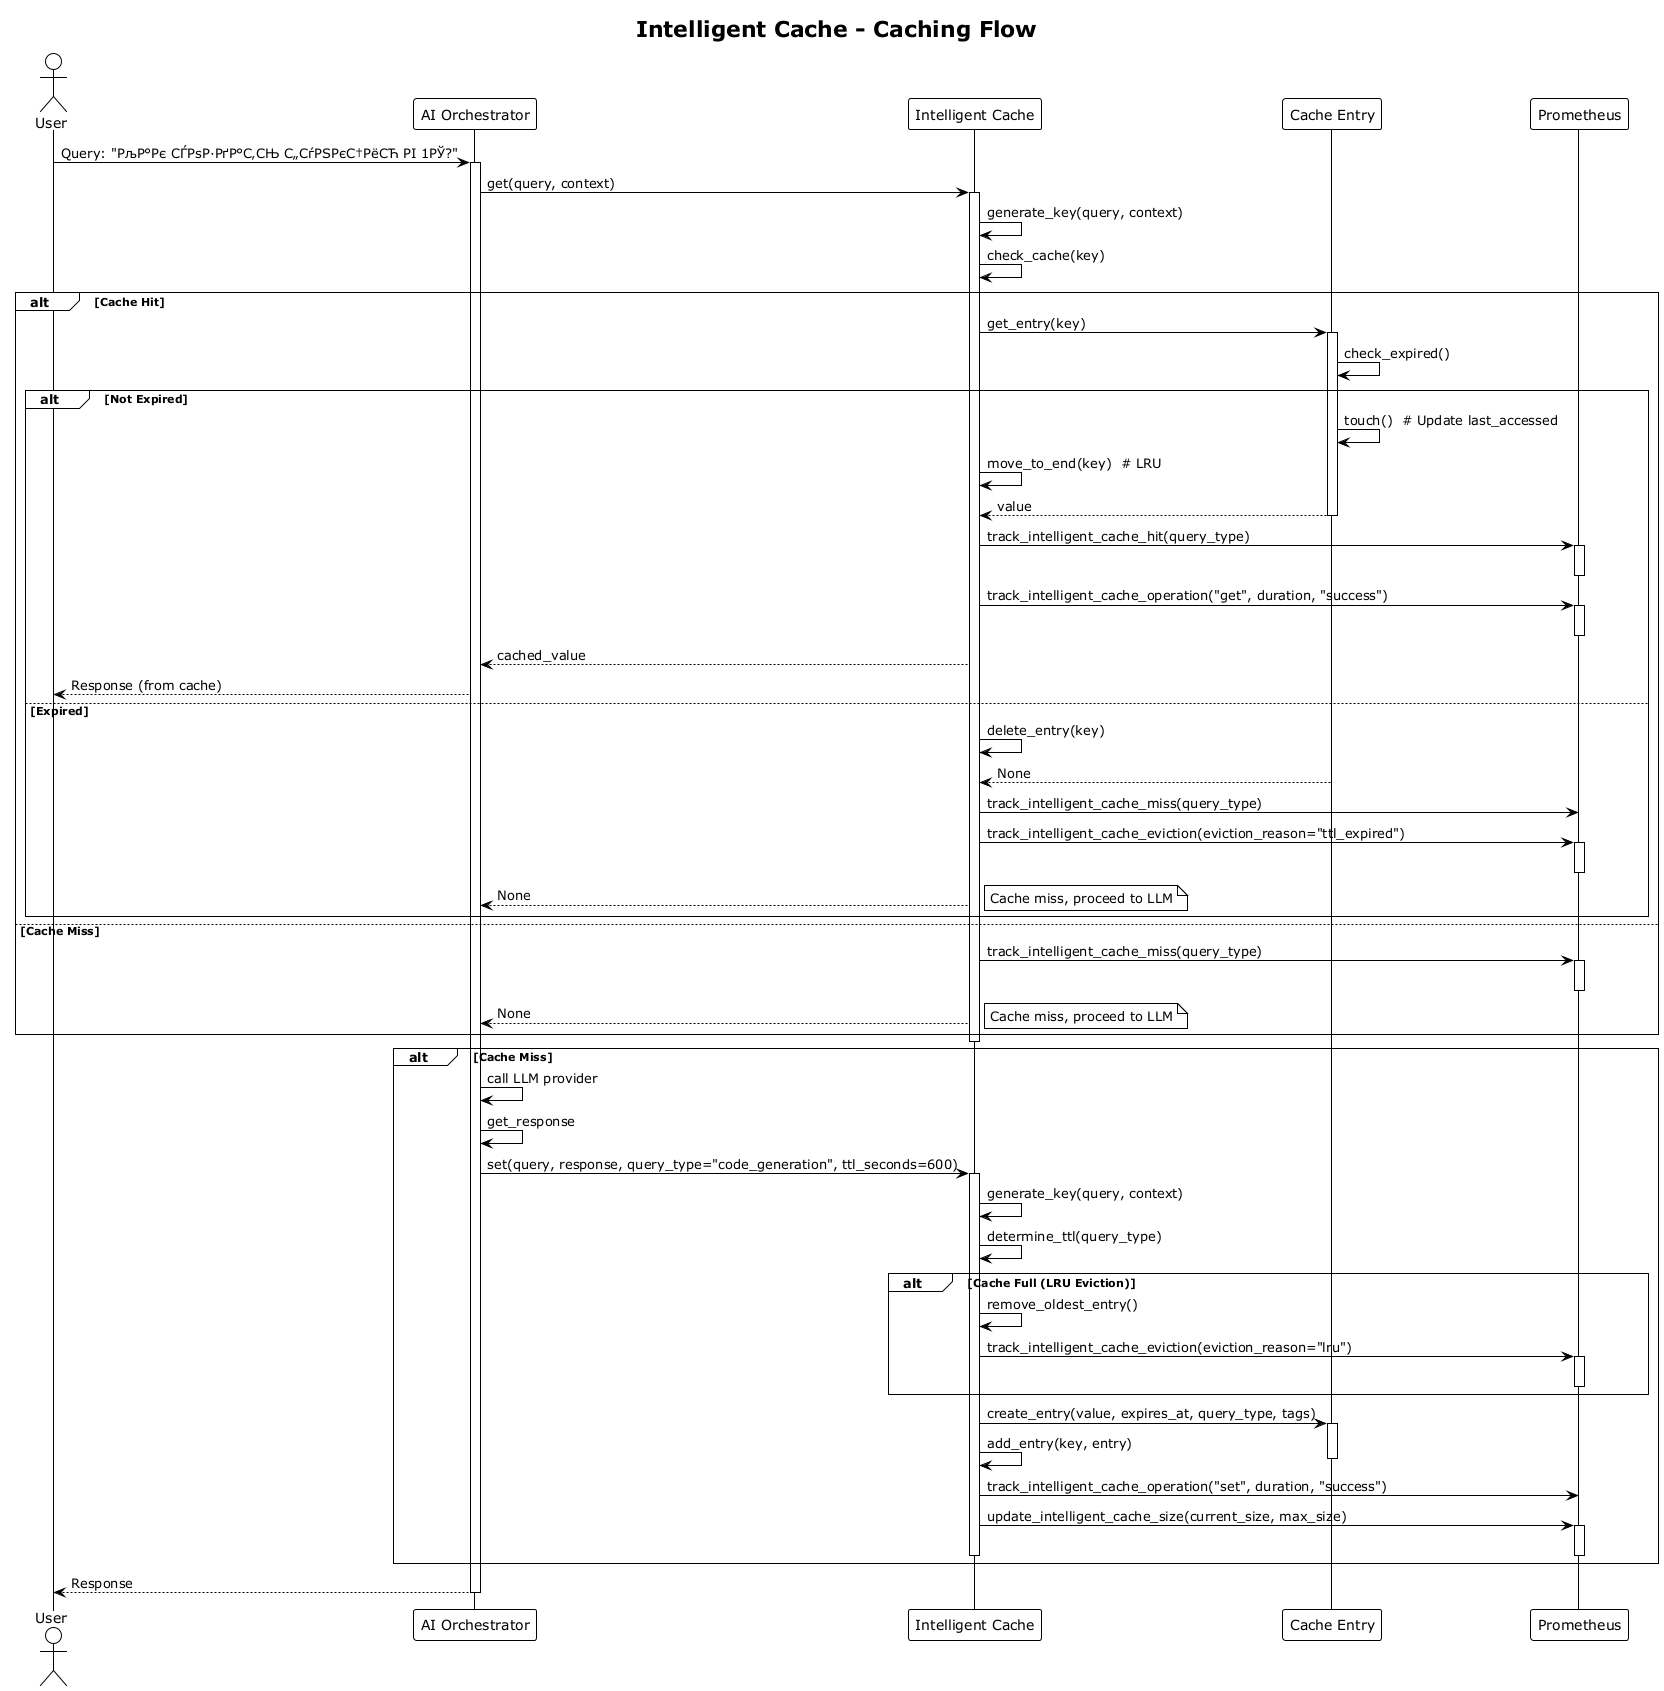

The diagram above was rendered by PlantUML. Its source (embedded in the PNG):
@startuml intelligent-cache-flow
!theme plain
skinparam backgroundColor #FFFFFF
skinparam componentStyle rectangle

title Intelligent Cache - Caching Flow

actor User
participant "AI Orchestrator" as Orchestrator
participant "Intelligent Cache" as Cache
participant "Cache Entry" as Entry
participant "Prometheus" as Metrics

User -> Orchestrator: Query: "РљР°Рє СЃРѕР·РґР°С‚СЊ С„СѓРЅРєС†РёСЋ РІ 1РЎ?"
activate Orchestrator

Orchestrator -> Cache: get(query, context)
activate Cache

Cache -> Cache: generate_key(query, context)
Cache -> Cache: check_cache(key)

alt Cache Hit
    Cache -> Entry: get_entry(key)
    activate Entry
    Entry -> Entry: check_expired()
    
    alt Not Expired
        Entry -> Entry: touch()  # Update last_accessed
        Cache -> Cache: move_to_end(key)  # LRU
        Entry --> Cache: value
        deactivate Entry
        
        Cache -> Metrics: track_intelligent_cache_hit(query_type)
        activate Metrics
        deactivate Metrics
        
        Cache -> Metrics: track_intelligent_cache_operation("get", duration, "success")
        activate Metrics
        deactivate Metrics
        
        Cache --> Orchestrator: cached_value
        Orchestrator --> User: Response (from cache)
    else Expired
        Cache -> Cache: delete_entry(key)
        Entry --> Cache: None
        deactivate Entry
        
        Cache -> Metrics: track_intelligent_cache_miss(query_type)
        Cache -> Metrics: track_intelligent_cache_eviction(eviction_reason="ttl_expired")
        activate Metrics
        deactivate Metrics
        
        Cache --> Orchestrator: None
        note right: Cache miss, proceed to LLM
    end
else Cache Miss
    Cache -> Metrics: track_intelligent_cache_miss(query_type)
    activate Metrics
    deactivate Metrics
    
    Cache --> Orchestrator: None
    note right: Cache miss, proceed to LLM
end

deactivate Cache

alt Cache Miss
    Orchestrator -> Orchestrator: call LLM provider
    Orchestrator -> Orchestrator: get_response
    
    Orchestrator -> Cache: set(query, response, query_type="code_generation", ttl_seconds=600)
    activate Cache
    
    Cache -> Cache: generate_key(query, context)
    Cache -> Cache: determine_ttl(query_type)
    
    alt Cache Full (LRU Eviction)
        Cache -> Cache: remove_oldest_entry()
        Cache -> Metrics: track_intelligent_cache_eviction(eviction_reason="lru")
        activate Metrics
        deactivate Metrics
    end
    
    Cache -> Entry: create_entry(value, expires_at, query_type, tags)
    activate Entry
    Cache -> Cache: add_entry(key, entry)
    deactivate Entry
    
    Cache -> Metrics: track_intelligent_cache_operation("set", duration, "success")
    Cache -> Metrics: update_intelligent_cache_size(current_size, max_size)
    activate Metrics
    deactivate Metrics
    
    deactivate Cache
end

Orchestrator --> User: Response
deactivate Orchestrator

@enduml